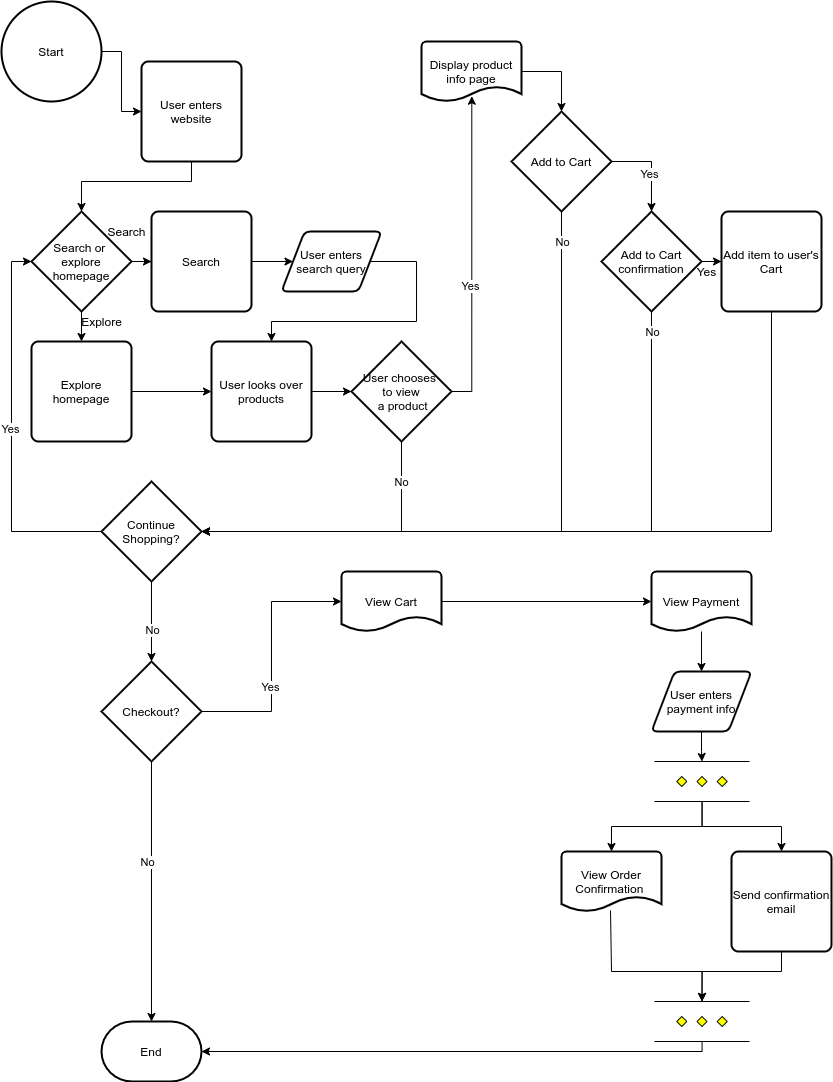

The diagram above was exported from draw.io. Its source (the exported page's mxGraphModel, read from the mxfile embedded in the PNG):
<mxGraphModel dx="1856" dy="851" grid="1" gridSize="10" guides="1" tooltips="1" connect="1" arrows="1" fold="1" page="1" pageScale="1" pageWidth="850" pageHeight="1100" background="#FFFFFF" math="0" shadow="0">
  <root>
    <mxCell id="0" />
    <mxCell id="1" parent="0" />
    <mxCell id="6" value="" style="edgeStyle=orthogonalEdgeStyle;rounded=0;orthogonalLoop=1;jettySize=auto;html=1;" edge="1" parent="1" source="3" target="5">
      <mxGeometry relative="1" as="geometry" />
    </mxCell>
    <mxCell id="3" value="Start" style="strokeWidth=2;html=1;shape=mxgraph.flowchart.start_2;whiteSpace=wrap;" vertex="1" parent="1">
      <mxGeometry x="10" y="10" width="100" height="100" as="geometry" />
    </mxCell>
    <mxCell id="4" value="End" style="strokeWidth=2;html=1;shape=mxgraph.flowchart.terminator;whiteSpace=wrap;" vertex="1" parent="1">
      <mxGeometry x="110" y="1030" width="100" height="60" as="geometry" />
    </mxCell>
    <mxCell id="8" value="" style="edgeStyle=orthogonalEdgeStyle;rounded=0;orthogonalLoop=1;jettySize=auto;html=1;" edge="1" parent="1" source="5" target="7">
      <mxGeometry relative="1" as="geometry">
        <Array as="points">
          <mxPoint x="200" y="190" />
          <mxPoint x="90" y="190" />
        </Array>
      </mxGeometry>
    </mxCell>
    <mxCell id="5" value="User enters website" style="rounded=1;whiteSpace=wrap;html=1;absoluteArcSize=1;arcSize=14;strokeWidth=2;" vertex="1" parent="1">
      <mxGeometry x="150" y="70" width="100" height="100" as="geometry" />
    </mxCell>
    <mxCell id="12" value="" style="edgeStyle=orthogonalEdgeStyle;rounded=0;orthogonalLoop=1;jettySize=auto;html=1;" edge="1" parent="1" source="7" target="10">
      <mxGeometry relative="1" as="geometry" />
    </mxCell>
    <mxCell id="13" value="" style="edgeStyle=orthogonalEdgeStyle;rounded=0;orthogonalLoop=1;jettySize=auto;html=1;" edge="1" parent="1" source="7" target="11">
      <mxGeometry relative="1" as="geometry" />
    </mxCell>
    <mxCell id="7" value="Search or &lt;br&gt;explore homepage" style="strokeWidth=2;html=1;shape=mxgraph.flowchart.decision;whiteSpace=wrap;" vertex="1" parent="1">
      <mxGeometry x="40" y="220" width="100" height="100" as="geometry" />
    </mxCell>
    <mxCell id="15" value="" style="edgeStyle=orthogonalEdgeStyle;rounded=0;orthogonalLoop=1;jettySize=auto;html=1;" edge="1" parent="1" source="10" target="14">
      <mxGeometry relative="1" as="geometry" />
    </mxCell>
    <mxCell id="10" value="Search" style="rounded=1;whiteSpace=wrap;html=1;absoluteArcSize=1;arcSize=14;strokeWidth=2;" vertex="1" parent="1">
      <mxGeometry x="160" y="220" width="100" height="100" as="geometry" />
    </mxCell>
    <mxCell id="18" value="" style="edgeStyle=orthogonalEdgeStyle;rounded=0;orthogonalLoop=1;jettySize=auto;html=1;" edge="1" parent="1" source="11" target="16">
      <mxGeometry relative="1" as="geometry" />
    </mxCell>
    <mxCell id="11" value="Explore homepage" style="rounded=1;whiteSpace=wrap;html=1;absoluteArcSize=1;arcSize=14;strokeWidth=2;" vertex="1" parent="1">
      <mxGeometry x="40" y="350" width="100" height="100" as="geometry" />
    </mxCell>
    <mxCell id="17" style="edgeStyle=orthogonalEdgeStyle;rounded=0;orthogonalLoop=1;jettySize=auto;html=1;" edge="1" parent="1" source="14" target="16">
      <mxGeometry relative="1" as="geometry">
        <Array as="points">
          <mxPoint x="425" y="330" />
          <mxPoint x="280" y="330" />
        </Array>
      </mxGeometry>
    </mxCell>
    <mxCell id="14" value="User enters search query" style="shape=parallelogram;html=1;strokeWidth=2;perimeter=parallelogramPerimeter;whiteSpace=wrap;rounded=1;arcSize=12;size=0.23;" vertex="1" parent="1">
      <mxGeometry x="290" y="240" width="100" height="60" as="geometry" />
    </mxCell>
    <mxCell id="21" value="" style="edgeStyle=orthogonalEdgeStyle;rounded=0;orthogonalLoop=1;jettySize=auto;html=1;" edge="1" parent="1" source="16" target="19">
      <mxGeometry relative="1" as="geometry" />
    </mxCell>
    <mxCell id="16" value="User looks over products" style="rounded=1;whiteSpace=wrap;html=1;absoluteArcSize=1;arcSize=14;strokeWidth=2;" vertex="1" parent="1">
      <mxGeometry x="220" y="350" width="100" height="100" as="geometry" />
    </mxCell>
    <mxCell id="22" style="edgeStyle=orthogonalEdgeStyle;rounded=0;orthogonalLoop=1;jettySize=auto;html=1;entryX=1;entryY=0.5;entryDx=0;entryDy=0;entryPerimeter=0;" edge="1" parent="1" source="19" target="29">
      <mxGeometry relative="1" as="geometry">
        <mxPoint x="300" y="540" as="targetPoint" />
        <Array as="points">
          <mxPoint x="410" y="540" />
        </Array>
      </mxGeometry>
    </mxCell>
    <mxCell id="25" value="No" style="edgeLabel;html=1;align=center;verticalAlign=middle;resizable=0;points=[];" vertex="1" connectable="0" parent="22">
      <mxGeometry x="-0.1176" y="-1" relative="1" as="geometry">
        <mxPoint x="38" y="-49" as="offset" />
      </mxGeometry>
    </mxCell>
    <mxCell id="27" value="" style="edgeStyle=orthogonalEdgeStyle;rounded=0;orthogonalLoop=1;jettySize=auto;html=1;entryX=0.503;entryY=0.912;entryDx=0;entryDy=0;entryPerimeter=0;" edge="1" parent="1" source="19" target="26">
      <mxGeometry relative="1" as="geometry">
        <Array as="points">
          <mxPoint x="480" y="400" />
        </Array>
      </mxGeometry>
    </mxCell>
    <mxCell id="28" value="Yes" style="edgeLabel;html=1;align=center;verticalAlign=middle;resizable=0;points=[];" vertex="1" connectable="0" parent="27">
      <mxGeometry x="-0.2" y="2" relative="1" as="geometry">
        <mxPoint as="offset" />
      </mxGeometry>
    </mxCell>
    <mxCell id="19" value="User chooses &lt;br&gt;to view&lt;br&gt;&amp;nbsp;a product" style="strokeWidth=2;html=1;shape=mxgraph.flowchart.decision;whiteSpace=wrap;" vertex="1" parent="1">
      <mxGeometry x="360" y="350" width="100" height="100" as="geometry" />
    </mxCell>
    <mxCell id="36" value="" style="edgeStyle=orthogonalEdgeStyle;rounded=0;orthogonalLoop=1;jettySize=auto;html=1;" edge="1" parent="1" source="26" target="35">
      <mxGeometry relative="1" as="geometry">
        <Array as="points">
          <mxPoint x="570" y="80" />
        </Array>
      </mxGeometry>
    </mxCell>
    <mxCell id="26" value="Display product info page" style="strokeWidth=2;html=1;shape=mxgraph.flowchart.document2;whiteSpace=wrap;size=0.25;" vertex="1" parent="1">
      <mxGeometry x="430" y="50" width="100" height="60" as="geometry" />
    </mxCell>
    <mxCell id="30" style="edgeStyle=orthogonalEdgeStyle;rounded=0;orthogonalLoop=1;jettySize=auto;html=1;entryX=0;entryY=0.5;entryDx=0;entryDy=0;entryPerimeter=0;" edge="1" parent="1" source="29" target="7">
      <mxGeometry relative="1" as="geometry">
        <Array as="points">
          <mxPoint x="20" y="540" />
          <mxPoint x="20" y="270" />
        </Array>
      </mxGeometry>
    </mxCell>
    <mxCell id="31" value="Yes" style="edgeLabel;html=1;align=center;verticalAlign=middle;resizable=0;points=[];" vertex="1" connectable="0" parent="30">
      <mxGeometry x="0.0122" y="2" relative="1" as="geometry">
        <mxPoint as="offset" />
      </mxGeometry>
    </mxCell>
    <mxCell id="33" value="" style="edgeStyle=orthogonalEdgeStyle;rounded=0;orthogonalLoop=1;jettySize=auto;html=1;" edge="1" parent="1" source="29" target="32">
      <mxGeometry relative="1" as="geometry" />
    </mxCell>
    <mxCell id="34" value="No" style="edgeLabel;html=1;align=center;verticalAlign=middle;resizable=0;points=[];" vertex="1" connectable="0" parent="33">
      <mxGeometry x="0.2222" relative="1" as="geometry">
        <mxPoint as="offset" />
      </mxGeometry>
    </mxCell>
    <mxCell id="29" value="Continue Shopping?" style="strokeWidth=2;html=1;shape=mxgraph.flowchart.decision;whiteSpace=wrap;" vertex="1" parent="1">
      <mxGeometry x="110" y="490" width="100" height="100" as="geometry" />
    </mxCell>
    <mxCell id="47" style="edgeStyle=orthogonalEdgeStyle;rounded=0;orthogonalLoop=1;jettySize=auto;html=1;entryX=0.5;entryY=0;entryDx=0;entryDy=0;entryPerimeter=0;" edge="1" parent="1" source="32" target="4">
      <mxGeometry relative="1" as="geometry">
        <Array as="points">
          <mxPoint x="160" y="1030" />
        </Array>
      </mxGeometry>
    </mxCell>
    <mxCell id="48" value="No" style="edgeLabel;html=1;align=center;verticalAlign=middle;resizable=0;points=[];" vertex="1" connectable="0" parent="47">
      <mxGeometry x="-0.1846" y="-5" relative="1" as="geometry">
        <mxPoint y="-5" as="offset" />
      </mxGeometry>
    </mxCell>
    <mxCell id="50" style="edgeStyle=orthogonalEdgeStyle;rounded=0;orthogonalLoop=1;jettySize=auto;html=1;entryX=0;entryY=0.5;entryDx=0;entryDy=0;entryPerimeter=0;" edge="1" parent="1" source="32" target="49">
      <mxGeometry relative="1" as="geometry" />
    </mxCell>
    <mxCell id="51" value="Yes" style="edgeLabel;html=1;align=center;verticalAlign=middle;resizable=0;points=[];" vertex="1" connectable="0" parent="50">
      <mxGeometry x="-0.2429" y="2" relative="1" as="geometry">
        <mxPoint as="offset" />
      </mxGeometry>
    </mxCell>
    <mxCell id="32" value="Checkout?" style="strokeWidth=2;html=1;shape=mxgraph.flowchart.decision;whiteSpace=wrap;" vertex="1" parent="1">
      <mxGeometry x="110" y="670" width="100" height="100" as="geometry" />
    </mxCell>
    <mxCell id="38" value="" style="edgeStyle=orthogonalEdgeStyle;rounded=0;orthogonalLoop=1;jettySize=auto;html=1;" edge="1" parent="1" source="35" target="37">
      <mxGeometry relative="1" as="geometry">
        <Array as="points">
          <mxPoint x="660" y="170" />
        </Array>
      </mxGeometry>
    </mxCell>
    <mxCell id="39" value="Yes" style="edgeLabel;html=1;align=center;verticalAlign=middle;resizable=0;points=[];" vertex="1" connectable="0" parent="38">
      <mxGeometry x="0.2308" y="-3" relative="1" as="geometry">
        <mxPoint y="-3" as="offset" />
      </mxGeometry>
    </mxCell>
    <mxCell id="40" style="edgeStyle=orthogonalEdgeStyle;rounded=0;orthogonalLoop=1;jettySize=auto;html=1;entryX=1;entryY=0.5;entryDx=0;entryDy=0;entryPerimeter=0;" edge="1" parent="1" source="35" target="29">
      <mxGeometry relative="1" as="geometry">
        <Array as="points">
          <mxPoint x="570" y="540" />
        </Array>
      </mxGeometry>
    </mxCell>
    <mxCell id="41" value="No" style="edgeLabel;html=1;align=center;verticalAlign=middle;resizable=0;points=[];" vertex="1" connectable="0" parent="40">
      <mxGeometry x="-0.075" y="2" relative="1" as="geometry">
        <mxPoint x="-2" y="-284" as="offset" />
      </mxGeometry>
    </mxCell>
    <mxCell id="35" value="Add to Cart" style="strokeWidth=2;html=1;shape=mxgraph.flowchart.decision;whiteSpace=wrap;" vertex="1" parent="1">
      <mxGeometry x="520" y="120" width="100" height="100" as="geometry" />
    </mxCell>
    <mxCell id="42" style="edgeStyle=orthogonalEdgeStyle;rounded=0;orthogonalLoop=1;jettySize=auto;html=1;entryX=1;entryY=0.5;entryDx=0;entryDy=0;entryPerimeter=0;" edge="1" parent="1" source="37" target="29">
      <mxGeometry relative="1" as="geometry">
        <Array as="points">
          <mxPoint x="660" y="540" />
        </Array>
      </mxGeometry>
    </mxCell>
    <mxCell id="43" value="No" style="edgeLabel;html=1;align=center;verticalAlign=middle;resizable=0;points=[];" vertex="1" connectable="0" parent="42">
      <mxGeometry x="-0.6164" y="-2" relative="1" as="geometry">
        <mxPoint x="2" y="-108" as="offset" />
      </mxGeometry>
    </mxCell>
    <mxCell id="45" value="" style="edgeStyle=orthogonalEdgeStyle;rounded=0;orthogonalLoop=1;jettySize=auto;html=1;" edge="1" parent="1" source="37" target="44">
      <mxGeometry relative="1" as="geometry" />
    </mxCell>
    <mxCell id="37" value="Add to Cart confirmation" style="strokeWidth=2;html=1;shape=mxgraph.flowchart.decision;whiteSpace=wrap;" vertex="1" parent="1">
      <mxGeometry x="610" y="220" width="100" height="100" as="geometry" />
    </mxCell>
    <mxCell id="46" style="edgeStyle=orthogonalEdgeStyle;rounded=0;orthogonalLoop=1;jettySize=auto;html=1;entryX=1;entryY=0.5;entryDx=0;entryDy=0;entryPerimeter=0;exitX=0.5;exitY=1;exitDx=0;exitDy=0;" edge="1" parent="1" source="44" target="29">
      <mxGeometry relative="1" as="geometry">
        <Array as="points">
          <mxPoint x="780" y="540" />
        </Array>
      </mxGeometry>
    </mxCell>
    <mxCell id="44" value="Add item to user's Cart" style="rounded=1;whiteSpace=wrap;html=1;absoluteArcSize=1;arcSize=14;strokeWidth=2;" vertex="1" parent="1">
      <mxGeometry x="730" y="220" width="100" height="100" as="geometry" />
    </mxCell>
    <mxCell id="53" style="edgeStyle=orthogonalEdgeStyle;rounded=0;orthogonalLoop=1;jettySize=auto;html=1;entryX=0;entryY=0.5;entryDx=0;entryDy=0;entryPerimeter=0;" edge="1" parent="1" source="49" target="52">
      <mxGeometry relative="1" as="geometry" />
    </mxCell>
    <mxCell id="49" value="View Cart" style="strokeWidth=2;html=1;shape=mxgraph.flowchart.document2;whiteSpace=wrap;size=0.25;" vertex="1" parent="1">
      <mxGeometry x="350" y="580" width="100" height="60" as="geometry" />
    </mxCell>
    <mxCell id="55" value="" style="edgeStyle=orthogonalEdgeStyle;rounded=0;orthogonalLoop=1;jettySize=auto;html=1;" edge="1" parent="1" source="52" target="54">
      <mxGeometry relative="1" as="geometry" />
    </mxCell>
    <mxCell id="52" value="View Payment" style="strokeWidth=2;html=1;shape=mxgraph.flowchart.document2;whiteSpace=wrap;size=0.25;" vertex="1" parent="1">
      <mxGeometry x="660" y="580" width="100" height="60" as="geometry" />
    </mxCell>
    <mxCell id="59" value="" style="edgeStyle=orthogonalEdgeStyle;rounded=0;orthogonalLoop=1;jettySize=auto;html=1;" edge="1" parent="1" source="54" target="58">
      <mxGeometry relative="1" as="geometry" />
    </mxCell>
    <mxCell id="54" value="User enters payment info" style="shape=parallelogram;html=1;strokeWidth=2;perimeter=parallelogramPerimeter;whiteSpace=wrap;rounded=1;arcSize=12;size=0.23;" vertex="1" parent="1">
      <mxGeometry x="660" y="680" width="100" height="60" as="geometry" />
    </mxCell>
    <mxCell id="64" style="edgeStyle=orthogonalEdgeStyle;rounded=0;orthogonalLoop=1;jettySize=auto;html=1;entryX=0.5;entryY=0;entryDx=0;entryDy=0;entryPerimeter=0;exitX=0.49;exitY=0.883;exitDx=0;exitDy=0;exitPerimeter=0;" edge="1" parent="1" target="63">
      <mxGeometry relative="1" as="geometry">
        <mxPoint x="619" y="918.98" as="sourcePoint" />
        <mxPoint x="710.5" y="1015" as="targetPoint" />
        <Array as="points">
          <mxPoint x="620" y="919" />
          <mxPoint x="620" y="980" />
          <mxPoint x="711" y="980" />
        </Array>
      </mxGeometry>
    </mxCell>
    <mxCell id="56" value="View Order Confirmation&amp;nbsp;" style="strokeWidth=2;html=1;shape=mxgraph.flowchart.document2;whiteSpace=wrap;size=0.25;" vertex="1" parent="1">
      <mxGeometry x="570" y="860" width="100" height="60" as="geometry" />
    </mxCell>
    <mxCell id="60" style="edgeStyle=orthogonalEdgeStyle;rounded=0;orthogonalLoop=1;jettySize=auto;html=1;entryX=0.5;entryY=0;entryDx=0;entryDy=0;entryPerimeter=0;" edge="1" parent="1" source="58" target="56">
      <mxGeometry relative="1" as="geometry" />
    </mxCell>
    <mxCell id="62" style="edgeStyle=orthogonalEdgeStyle;rounded=0;orthogonalLoop=1;jettySize=auto;html=1;entryX=0.5;entryY=0;entryDx=0;entryDy=0;" edge="1" parent="1" source="58" target="61">
      <mxGeometry relative="1" as="geometry" />
    </mxCell>
    <mxCell id="58" value="" style="verticalLabelPosition=bottom;verticalAlign=top;html=1;shape=mxgraph.flowchart.parallel_mode;pointerEvents=1" vertex="1" parent="1">
      <mxGeometry x="663" y="770" width="95" height="40" as="geometry" />
    </mxCell>
    <mxCell id="66" style="edgeStyle=orthogonalEdgeStyle;rounded=0;orthogonalLoop=1;jettySize=auto;html=1;entryX=0.5;entryY=0;entryDx=0;entryDy=0;entryPerimeter=0;" edge="1" parent="1" source="61" target="63">
      <mxGeometry relative="1" as="geometry">
        <Array as="points">
          <mxPoint x="790" y="980" />
          <mxPoint x="711" y="980" />
        </Array>
      </mxGeometry>
    </mxCell>
    <mxCell id="61" value="Send confirmation email" style="rounded=1;whiteSpace=wrap;html=1;absoluteArcSize=1;arcSize=14;strokeWidth=2;" vertex="1" parent="1">
      <mxGeometry x="740" y="860" width="100" height="100" as="geometry" />
    </mxCell>
    <mxCell id="67" style="edgeStyle=orthogonalEdgeStyle;rounded=0;orthogonalLoop=1;jettySize=auto;html=1;entryX=1;entryY=0.5;entryDx=0;entryDy=0;entryPerimeter=0;" edge="1" parent="1" source="63" target="4">
      <mxGeometry relative="1" as="geometry">
        <Array as="points">
          <mxPoint x="711" y="1060" />
        </Array>
      </mxGeometry>
    </mxCell>
    <mxCell id="63" value="" style="verticalLabelPosition=bottom;verticalAlign=top;html=1;shape=mxgraph.flowchart.parallel_mode;pointerEvents=1" vertex="1" parent="1">
      <mxGeometry x="663" y="1010" width="95" height="40" as="geometry" />
    </mxCell>
    <mxCell id="70" value="&lt;font color=&quot;#000000&quot;&gt;Search&lt;/font&gt;" style="text;html=1;align=center;verticalAlign=middle;resizable=0;points=[];autosize=1;strokeColor=none;" vertex="1" parent="1">
      <mxGeometry x="110" y="230" width="50" height="20" as="geometry" />
    </mxCell>
    <mxCell id="71" value="&lt;font color=&quot;#000000&quot;&gt;Explore&lt;/font&gt;" style="text;html=1;align=center;verticalAlign=middle;resizable=0;points=[];autosize=1;strokeColor=none;" vertex="1" parent="1">
      <mxGeometry x="80" y="320" width="60" height="20" as="geometry" />
    </mxCell>
    <mxCell id="72" value="&lt;font color=&quot;#030303&quot;&gt;Yes&lt;/font&gt;" style="text;html=1;align=center;verticalAlign=middle;resizable=0;points=[];autosize=1;strokeColor=none;" vertex="1" parent="1">
      <mxGeometry x="695" y="270" width="40" height="20" as="geometry" />
    </mxCell>
  </root>
</mxGraphModel>